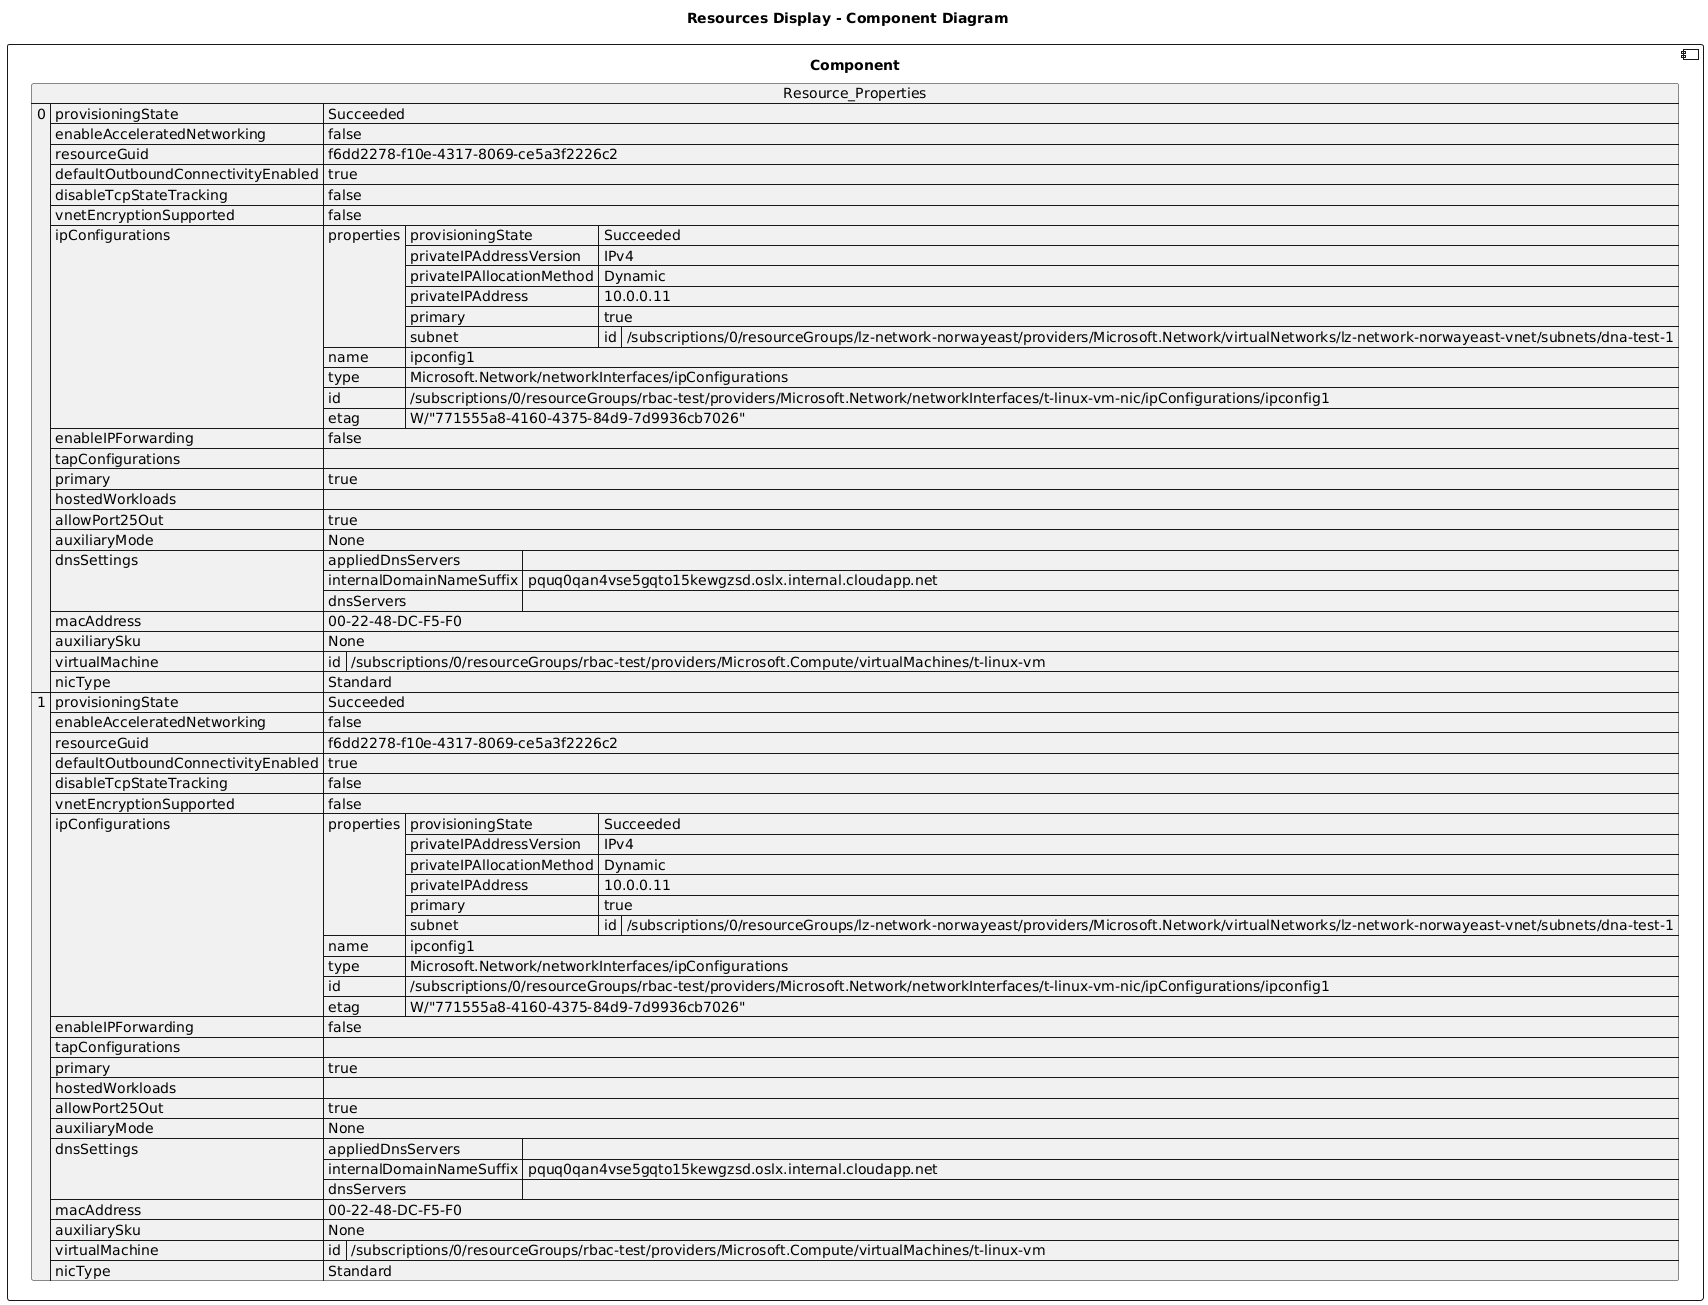

The diagram above was rendered by PlantUML. Its source (embedded in the PNG):
@startuml

title Resources Display - Component Diagram

component Component {

json  Resource_Properties {
  "0": {
    "provisioningState": "Succeeded",
    "enableAcceleratedNetworking": false,
    "resourceGuid": "f6dd2278-f10e-4317-8069-ce5a3f2226c2",
    "defaultOutboundConnectivityEnabled": true,
    "disableTcpStateTracking": false,
    "vnetEncryptionSupported": false,
    "ipConfigurations": [
      {
        "properties": {
          "provisioningState": "Succeeded",
          "privateIPAddressVersion": "IPv4",
          "privateIPAllocationMethod": "Dynamic",
          "privateIPAddress": "10.0.0.11",
          "primary": true,
          "subnet": {
            "id": "/subscriptions/0/resourceGroups/lz-network-norwayeast/providers/Microsoft.Network/virtualNetworks/lz-network-norwayeast-vnet/subnets/dna-test-1"
          }
        },
        "name": "ipconfig1",
        "type": "Microsoft.Network/networkInterfaces/ipConfigurations",
        "id": "/subscriptions/0/resourceGroups/rbac-test/providers/Microsoft.Network/networkInterfaces/t-linux-vm-nic/ipConfigurations/ipconfig1",
        "etag": "W/\"771555a8-4160-4375-84d9-7d9936cb7026\""
      }
    ],
    "enableIPForwarding": false,
    "tapConfigurations": [],
    "primary": true,
    "hostedWorkloads": [],
    "allowPort25Out": true,
    "auxiliaryMode": "None",
    "dnsSettings": {
      "appliedDnsServers": [],
      "internalDomainNameSuffix": "pquq0qan4vse5gqto15kewgzsd.oslx.internal.cloudapp.net",
      "dnsServers": []
    },
    "macAddress": "00-22-48-DC-F5-F0",
    "auxiliarySku": "None",
    "virtualMachine": {
      "id": "/subscriptions/0/resourceGroups/rbac-test/providers/Microsoft.Compute/virtualMachines/t-linux-vm"
    },
    "nicType": "Standard"
  },
  "1": {
    "provisioningState": "Succeeded",
    "enableAcceleratedNetworking": false,
    "resourceGuid": "f6dd2278-f10e-4317-8069-ce5a3f2226c2",
    "defaultOutboundConnectivityEnabled": true,
    "disableTcpStateTracking": false,
    "vnetEncryptionSupported": false,
    "ipConfigurations": [
      {
        "properties": {
          "provisioningState": "Succeeded",
          "privateIPAddressVersion": "IPv4",
          "privateIPAllocationMethod": "Dynamic",
          "privateIPAddress": "10.0.0.11",
          "primary": true,
          "subnet": {
            "id": "/subscriptions/0/resourceGroups/lz-network-norwayeast/providers/Microsoft.Network/virtualNetworks/lz-network-norwayeast-vnet/subnets/dna-test-1"
          }
        },
        "name": "ipconfig1",
        "type": "Microsoft.Network/networkInterfaces/ipConfigurations",
        "id": "/subscriptions/0/resourceGroups/rbac-test/providers/Microsoft.Network/networkInterfaces/t-linux-vm-nic/ipConfigurations/ipconfig1",
        "etag": "W/\"771555a8-4160-4375-84d9-7d9936cb7026\""
      }
    ],
    "enableIPForwarding": false,
    "tapConfigurations": [],
    "primary": true,
    "hostedWorkloads": [],
    "allowPort25Out": true,
    "auxiliaryMode": "None",
    "dnsSettings": {
      "appliedDnsServers": [],
      "internalDomainNameSuffix": "pquq0qan4vse5gqto15kewgzsd.oslx.internal.cloudapp.net",
      "dnsServers": []
    },
    "macAddress": "00-22-48-DC-F5-F0",
    "auxiliarySku": "None",
    "virtualMachine": {
      "id": "/subscriptions/0/resourceGroups/rbac-test/providers/Microsoft.Compute/virtualMachines/t-linux-vm"
    },
    "nicType": "Standard"
  }
}
}
@enduml